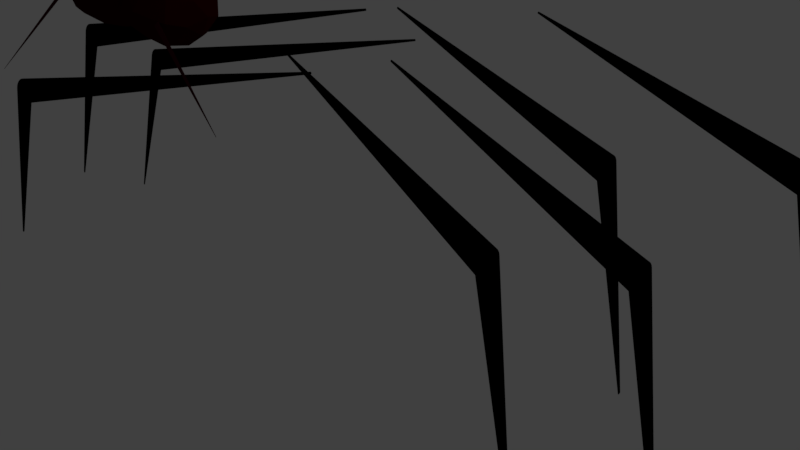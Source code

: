 # Source: spiderRunning.blend  (saved by Blender 2.79.0; exported with 4.5.12 LTS)
import bpy
from mathutils import Matrix  # noqa: F401  (used for matrix-valued properties, if any)

bpy.ops.wm.read_factory_settings(use_empty=True)
scene = bpy.context.scene
scene.name = 'Scene'

# ---- collections
col_collection_1 = bpy.data.collections.new('Collection 1'); scene.collection.children.link(col_collection_1)

# ---- materials (node trees are filled in below, after node groups)
mat_material_002 = bpy.data.materials.new('Material.002')
mat_material_002.alpha_threshold = 0.0
mat_material_002.use_transparent_shadow = False
mat_material_002.diffuse_color = (0.0, 0.0, 0.0, 1.0)
mat_material_002.roughness = 0.5
mat_material_001 = bpy.data.materials.new('Material.001')
mat_material_001.alpha_threshold = 0.0
mat_material_001.use_transparent_shadow = False
mat_material_001.diffuse_color = (0.04518, 0.0, 0.004279, 1.0)
mat_material_001.roughness = 0.5
mat_material_006 = bpy.data.materials.new('Material.006')
mat_material_006.alpha_threshold = 0.0
mat_material_006.use_transparent_shadow = False
mat_material_006.diffuse_color = (0.02624, 0.0005369, 0.0, 1.0)
mat_material_006.specular_color = (0.03082, 0.0, 0.003009)
mat_material_006.roughness = 0.5

# ---- material node trees

# ---- world
world_world = bpy.data.worlds.new('World'); scene.world = world_world
world_world.color = (0.05088, 0.05088, 0.05088)
world_world.use_sun_shadow = False
world_world.sun_shadow_jitter_overblur = 0.0
world_world.cycles.sampling_method = 'MANUAL'

# ---- cameras
cam_camera = bpy.data.cameras.new('Camera')
cam_camera.clip_end = 100.0
cam_camera.lens = 35.0
cam_camera.sensor_width = 32.0
cam_camera.sensor_height = 18.0
cam_camera.ortho_scale = 7.314
cam_camera.dof.focus_distance = 0.0
cam_camera.dof.aperture_fstop = 128.0

# ---- lights
light_lamp = bpy.data.lights.new('Lamp', 'POINT')
light_lamp.transmission_factor = 0.0
light_lamp.cutoff_distance = 30.0
light_lamp.energy = 100.0
light_lamp.shadow_buffer_clip_start = 1.001
light_lamp.shadow_soft_size = 0.1
light_lamp.shadow_maximum_resolution = 0.006
light_lamp.use_absolute_resolution = True

# ---- meshes
me_cylinder_010 = bpy.data.meshes.new('Cylinder.010')
me_cylinder_010.from_pydata([(6.075, 1.489, 2.428), (2.183, 0.4646, 1.776), (6.075, 1.49, 2.426), (2.182, 0.478, 1.751), (6.075, 1.492, 2.424), (2.179, 0.4949, 1.73), (6.075, 1.493, 2.422), (2.174, 0.5145, 1.713), (6.074, 1.495, 2.421), (2.168, 0.5361, 1.702), (6.073, 1.497, 2.421), (2.161, 0.559, 1.695), (6.073, 1.499, 2.421), (2.152, 0.5821, 1.695), (6.072, 1.501, 2.421), (2.143, 0.6047, 1.7), (6.071, 1.503, 2.422), (2.134, 0.6258, 1.711), (6.07, 1.504, 2.424), (2.125, 0.6447, 1.728), (6.07, 1.506, 2.425), (2.116, 0.6605, 1.748), (6.069, 1.507, 2.428), (2.108, 0.6728, 1.773), (6.068, 1.508, 2.43), (2.101, 0.6811, 1.8), (6.068, 1.508, 2.432), (2.095, 0.6849, 1.829), (6.067, 1.508, 2.435), (2.091, 0.6843, 1.858), (6.067, 1.507, 2.437), (2.088, 0.6791, 1.887), (6.067, 1.507, 2.44), (2.088, 0.6696, 1.915), (6.067, 1.505, 2.442), (2.089, 0.6562, 1.94), (6.068, 1.504, 2.444), (2.092, 0.6393, 1.961), (6.068, 1.502, 2.445), (2.096, 0.6197, 1.978), (6.068, 1.5, 2.446), (2.102, 0.5981, 1.989), (6.069, 1.499, 2.447), (2.11, 0.5753, 1.995), (6.07, 1.497, 2.447), (2.118, 0.5521, 1.996), (6.071, 1.495, 2.446), (2.127, 0.5296, 1.99), (6.071, 1.493, 2.445), (2.137, 0.5084, 1.979), (6.072, 1.491, 2.444), (2.146, 0.4896, 1.963), (6.073, 1.49, 2.442), (2.155, 0.4737, 1.943), (6.074, 1.489, 2.44), (2.163, 0.4614, 1.918), (6.074, 1.488, 2.438), (2.17, 0.4531, 1.891), (6.075, 1.488, 2.435), (2.176, 0.4493, 1.862), (6.075, 1.488, 2.433), (2.18, 0.45, 1.833), (6.075, 1.488, 2.43), (2.182, 0.4551, 1.803), (1.433, 0.6331, -0.2366), (1.433, 0.6314, -0.2336), (1.433, 0.6352, -0.2393), (1.432, 0.6376, -0.2414), (1.431, 0.6403, -0.2428), (1.43, 0.6431, -0.2436), (1.429, 0.646, -0.2436), (1.428, 0.6488, -0.2429), (1.427, 0.6514, -0.2416), (1.426, 0.6538, -0.2396), (1.425, 0.6558, -0.237), (1.424, 0.6573, -0.234), (1.423, 0.6583, -0.2306), (1.422, 0.6588, -0.227), (1.422, 0.6587, -0.2233), (1.421, 0.6581, -0.2197), (1.421, 0.6569, -0.2163), (1.422, 0.6552, -0.2132), (1.422, 0.6531, -0.2106), (1.423, 0.6507, -0.2085), (1.423, 0.648, -0.207), (1.424, 0.6451, -0.2063), (1.425, 0.6423, -0.2062), (1.426, 0.6395, -0.2069), (1.428, 0.6368, -0.2082), (1.429, 0.6345, -0.2103), (1.43, 0.6325, -0.2128), (1.431, 0.631, -0.2159), (1.432, 0.63, -0.2192), (1.432, 0.6295, -0.2228), (1.433, 0.6296, -0.2265), (1.433, 0.6302, -0.2301)], [], [(0, 1, 3, 2), (2, 3, 5, 4), (4, 5, 7, 6), (6, 7, 9, 8), (8, 9, 11, 10), (10, 11, 13, 12), (12, 13, 15, 14), (14, 15, 17, 16), (16, 17, 19, 18), (18, 19, 21, 20), (20, 21, 23, 22), (22, 23, 25, 24), (24, 25, 27, 26), (26, 27, 29, 28), (28, 29, 31, 30), (30, 31, 33, 32), (32, 33, 35, 34), (34, 35, 37, 36), (36, 37, 39, 38), (38, 39, 41, 40), (40, 41, 43, 42), (42, 43, 45, 44), (44, 45, 47, 46), (46, 47, 49, 48), (48, 49, 51, 50), (50, 51, 53, 52), (52, 53, 55, 54), (54, 55, 57, 56), (56, 57, 59, 58), (58, 59, 61, 60), (15, 13, 70, 71), (60, 61, 63, 62), (62, 63, 1, 0), (0, 2, 4, 6, 8, 10, 12, 14, 16, 18, 20, 22, 24, 26, 28, 30, 32, 34, 36, 38, 40, 42, 44, 46, 48, 50, 52, 54, 56, 58, 60, 62), (64, 65, 95, 94, 93, 92, 91, 90, 89, 88, 87, 86, 85, 84, 83, 82, 81, 80, 79, 78, 77, 76, 75, 74, 73, 72, 71, 70, 69, 68, 67, 66), (33, 31, 79, 80), (51, 49, 88, 89), (7, 5, 66, 67), (25, 23, 75, 76), (43, 41, 84, 85), (61, 59, 93, 94), (17, 15, 71, 72), (35, 33, 80, 81), (53, 51, 89, 90), (9, 7, 67, 68), (27, 25, 76, 77), (45, 43, 85, 86), (63, 61, 94, 95), (19, 17, 72, 73), (37, 35, 81, 82), (55, 53, 90, 91), (11, 9, 68, 69), (29, 27, 77, 78), (47, 45, 86, 87), (3, 1, 65, 64), (1, 63, 95, 65), (21, 19, 73, 74), (39, 37, 82, 83), (57, 55, 91, 92), (13, 11, 69, 70), (31, 29, 78, 79), (49, 47, 87, 88), (5, 3, 64, 66), (23, 21, 74, 75), (41, 39, 83, 84), (59, 57, 92, 93)])
me_cylinder_010.materials.append(mat_material_002)
me_cylinder_010.use_remesh_preserve_volume = False
me_cylinder_010.use_remesh_preserve_attributes = False
me_cylinder_010.use_mirror_vertex_groups = False
me_cylinder_010.update()
me_cylinder_008 = bpy.data.meshes.new('Cylinder.008')
me_cylinder_008.from_pydata([(6.075, 1.489, 2.428), (2.183, 0.4646, 1.776), (6.075, 1.49, 2.426), (2.182, 0.478, 1.751), (6.075, 1.492, 2.424), (2.179, 0.4949, 1.73), (6.075, 1.493, 2.422), (2.174, 0.5145, 1.713), (6.074, 1.495, 2.421), (2.168, 0.5361, 1.702), (6.073, 1.497, 2.421), (2.161, 0.559, 1.695), (6.073, 1.499, 2.421), (2.152, 0.5821, 1.695), (6.072, 1.501, 2.421), (2.143, 0.6047, 1.7), (6.071, 1.503, 2.422), (2.134, 0.6258, 1.711), (6.07, 1.504, 2.424), (2.125, 0.6447, 1.728), (6.07, 1.506, 2.425), (2.116, 0.6605, 1.748), (6.069, 1.507, 2.428), (2.108, 0.6728, 1.773), (6.068, 1.508, 2.43), (2.101, 0.6811, 1.8), (6.068, 1.508, 2.432), (2.095, 0.6849, 1.829), (6.067, 1.508, 2.435), (2.091, 0.6843, 1.858), (6.067, 1.507, 2.437), (2.088, 0.6791, 1.887), (6.067, 1.507, 2.44), (2.088, 0.6696, 1.915), (6.067, 1.505, 2.442), (2.089, 0.6562, 1.94), (6.068, 1.504, 2.444), (2.092, 0.6393, 1.961), (6.068, 1.502, 2.445), (2.096, 0.6197, 1.978), (6.068, 1.5, 2.446), (2.102, 0.5981, 1.989), (6.069, 1.499, 2.447), (2.11, 0.5753, 1.995), (6.07, 1.497, 2.447), (2.118, 0.5521, 1.996), (6.071, 1.495, 2.446), (2.127, 0.5296, 1.99), (6.071, 1.493, 2.445), (2.137, 0.5084, 1.979), (6.072, 1.491, 2.444), (2.146, 0.4896, 1.963), (6.073, 1.49, 2.442), (2.155, 0.4737, 1.943), (6.074, 1.489, 2.44), (2.163, 0.4614, 1.918), (6.074, 1.488, 2.438), (2.17, 0.4531, 1.891), (6.075, 1.488, 2.435), (2.176, 0.4493, 1.862), (6.075, 1.488, 2.433), (2.18, 0.45, 1.833), (6.075, 1.488, 2.43), (2.182, 0.4551, 1.803), (1.433, 0.6331, -0.2366), (1.433, 0.6314, -0.2336), (1.433, 0.6352, -0.2393), (1.432, 0.6376, -0.2414), (1.431, 0.6403, -0.2428), (1.43, 0.6431, -0.2436), (1.429, 0.646, -0.2436), (1.428, 0.6488, -0.2429), (1.427, 0.6514, -0.2416), (1.426, 0.6538, -0.2396), (1.425, 0.6558, -0.237), (1.424, 0.6573, -0.234), (1.423, 0.6583, -0.2306), (1.422, 0.6588, -0.227), (1.422, 0.6587, -0.2233), (1.421, 0.6581, -0.2197), (1.421, 0.6569, -0.2163), (1.422, 0.6552, -0.2132), (1.422, 0.6531, -0.2106), (1.423, 0.6507, -0.2085), (1.423, 0.648, -0.207), (1.424, 0.6451, -0.2063), (1.425, 0.6423, -0.2062), (1.426, 0.6395, -0.2069), (1.428, 0.6368, -0.2082), (1.429, 0.6345, -0.2103), (1.43, 0.6325, -0.2128), (1.431, 0.631, -0.2159), (1.432, 0.63, -0.2192), (1.432, 0.6295, -0.2228), (1.433, 0.6296, -0.2265), (1.433, 0.6302, -0.2301)], [], [(0, 1, 3, 2), (2, 3, 5, 4), (4, 5, 7, 6), (6, 7, 9, 8), (8, 9, 11, 10), (10, 11, 13, 12), (12, 13, 15, 14), (14, 15, 17, 16), (16, 17, 19, 18), (18, 19, 21, 20), (20, 21, 23, 22), (22, 23, 25, 24), (24, 25, 27, 26), (26, 27, 29, 28), (28, 29, 31, 30), (30, 31, 33, 32), (32, 33, 35, 34), (34, 35, 37, 36), (36, 37, 39, 38), (38, 39, 41, 40), (40, 41, 43, 42), (42, 43, 45, 44), (44, 45, 47, 46), (46, 47, 49, 48), (48, 49, 51, 50), (50, 51, 53, 52), (52, 53, 55, 54), (54, 55, 57, 56), (56, 57, 59, 58), (58, 59, 61, 60), (15, 13, 70, 71), (60, 61, 63, 62), (62, 63, 1, 0), (0, 2, 4, 6, 8, 10, 12, 14, 16, 18, 20, 22, 24, 26, 28, 30, 32, 34, 36, 38, 40, 42, 44, 46, 48, 50, 52, 54, 56, 58, 60, 62), (64, 65, 95, 94, 93, 92, 91, 90, 89, 88, 87, 86, 85, 84, 83, 82, 81, 80, 79, 78, 77, 76, 75, 74, 73, 72, 71, 70, 69, 68, 67, 66), (33, 31, 79, 80), (51, 49, 88, 89), (7, 5, 66, 67), (25, 23, 75, 76), (43, 41, 84, 85), (61, 59, 93, 94), (17, 15, 71, 72), (35, 33, 80, 81), (53, 51, 89, 90), (9, 7, 67, 68), (27, 25, 76, 77), (45, 43, 85, 86), (63, 61, 94, 95), (19, 17, 72, 73), (37, 35, 81, 82), (55, 53, 90, 91), (11, 9, 68, 69), (29, 27, 77, 78), (47, 45, 86, 87), (3, 1, 65, 64), (1, 63, 95, 65), (21, 19, 73, 74), (39, 37, 82, 83), (57, 55, 91, 92), (13, 11, 69, 70), (31, 29, 78, 79), (49, 47, 87, 88), (5, 3, 64, 66), (23, 21, 74, 75), (41, 39, 83, 84), (59, 57, 92, 93)])
me_cylinder_008.materials.append(mat_material_002)
me_cylinder_008.use_remesh_preserve_volume = False
me_cylinder_008.use_remesh_preserve_attributes = False
me_cylinder_008.use_mirror_vertex_groups = False
me_cylinder_008.update()
me_cylinder = bpy.data.meshes.new('Cylinder')
me_cylinder.from_pydata([(6.075, 1.489, 2.428), (2.183, 0.4646, 1.776), (6.075, 1.49, 2.426), (2.182, 0.478, 1.751), (6.075, 1.492, 2.424), (2.179, 0.4949, 1.73), (6.075, 1.493, 2.422), (2.174, 0.5145, 1.713), (6.074, 1.495, 2.421), (2.168, 0.5361, 1.702), (6.073, 1.497, 2.421), (2.161, 0.559, 1.695), (6.073, 1.499, 2.421), (2.152, 0.5821, 1.695), (6.072, 1.501, 2.421), (2.143, 0.6047, 1.7), (6.071, 1.503, 2.422), (2.134, 0.6258, 1.711), (6.07, 1.504, 2.424), (2.125, 0.6447, 1.728), (6.07, 1.506, 2.425), (2.116, 0.6605, 1.748), (6.069, 1.507, 2.428), (2.108, 0.6728, 1.773), (6.068, 1.508, 2.43), (2.101, 0.6811, 1.8), (6.068, 1.508, 2.432), (2.095, 0.6849, 1.829), (6.067, 1.508, 2.435), (2.091, 0.6843, 1.858), (6.067, 1.507, 2.437), (2.088, 0.6791, 1.887), (6.067, 1.507, 2.44), (2.088, 0.6696, 1.915), (6.067, 1.505, 2.442), (2.089, 0.6562, 1.94), (6.068, 1.504, 2.444), (2.092, 0.6393, 1.961), (6.068, 1.502, 2.445), (2.096, 0.6197, 1.978), (6.068, 1.5, 2.446), (2.102, 0.5981, 1.989), (6.069, 1.499, 2.447), (2.11, 0.5753, 1.995), (6.07, 1.497, 2.447), (2.118, 0.5521, 1.996), (6.071, 1.495, 2.446), (2.127, 0.5296, 1.99), (6.071, 1.493, 2.445), (2.137, 0.5084, 1.979), (6.072, 1.491, 2.444), (2.146, 0.4896, 1.963), (6.073, 1.49, 2.442), (2.155, 0.4737, 1.943), (6.074, 1.489, 2.44), (2.163, 0.4614, 1.918), (6.074, 1.488, 2.438), (2.17, 0.4531, 1.891), (6.075, 1.488, 2.435), (2.176, 0.4493, 1.862), (6.075, 1.488, 2.433), (2.18, 0.45, 1.833), (6.075, 1.488, 2.43), (2.182, 0.4551, 1.803), (1.433, 0.6331, -0.2366), (1.433, 0.6314, -0.2336), (1.433, 0.6352, -0.2393), (1.432, 0.6376, -0.2414), (1.431, 0.6403, -0.2428), (1.43, 0.6431, -0.2436), (1.429, 0.646, -0.2436), (1.428, 0.6488, -0.2429), (1.427, 0.6514, -0.2416), (1.426, 0.6538, -0.2396), (1.425, 0.6558, -0.237), (1.424, 0.6573, -0.234), (1.423, 0.6583, -0.2306), (1.422, 0.6588, -0.227), (1.422, 0.6587, -0.2233), (1.421, 0.6581, -0.2197), (1.421, 0.6569, -0.2163), (1.422, 0.6552, -0.2132), (1.422, 0.6531, -0.2106), (1.423, 0.6507, -0.2085), (1.423, 0.648, -0.207), (1.424, 0.6451, -0.2063), (1.425, 0.6423, -0.2062), (1.426, 0.6395, -0.2069), (1.428, 0.6368, -0.2082), (1.429, 0.6345, -0.2103), (1.43, 0.6325, -0.2128), (1.431, 0.631, -0.2159), (1.432, 0.63, -0.2192), (1.432, 0.6295, -0.2228), (1.433, 0.6296, -0.2265), (1.433, 0.6302, -0.2301)], [], [(0, 1, 3, 2), (2, 3, 5, 4), (4, 5, 7, 6), (6, 7, 9, 8), (8, 9, 11, 10), (10, 11, 13, 12), (12, 13, 15, 14), (14, 15, 17, 16), (16, 17, 19, 18), (18, 19, 21, 20), (20, 21, 23, 22), (22, 23, 25, 24), (24, 25, 27, 26), (26, 27, 29, 28), (28, 29, 31, 30), (30, 31, 33, 32), (32, 33, 35, 34), (34, 35, 37, 36), (36, 37, 39, 38), (38, 39, 41, 40), (40, 41, 43, 42), (42, 43, 45, 44), (44, 45, 47, 46), (46, 47, 49, 48), (48, 49, 51, 50), (50, 51, 53, 52), (52, 53, 55, 54), (54, 55, 57, 56), (56, 57, 59, 58), (58, 59, 61, 60), (15, 13, 70, 71), (60, 61, 63, 62), (62, 63, 1, 0), (0, 2, 4, 6, 8, 10, 12, 14, 16, 18, 20, 22, 24, 26, 28, 30, 32, 34, 36, 38, 40, 42, 44, 46, 48, 50, 52, 54, 56, 58, 60, 62), (64, 65, 95, 94, 93, 92, 91, 90, 89, 88, 87, 86, 85, 84, 83, 82, 81, 80, 79, 78, 77, 76, 75, 74, 73, 72, 71, 70, 69, 68, 67, 66), (33, 31, 79, 80), (51, 49, 88, 89), (7, 5, 66, 67), (25, 23, 75, 76), (43, 41, 84, 85), (61, 59, 93, 94), (17, 15, 71, 72), (35, 33, 80, 81), (53, 51, 89, 90), (9, 7, 67, 68), (27, 25, 76, 77), (45, 43, 85, 86), (63, 61, 94, 95), (19, 17, 72, 73), (37, 35, 81, 82), (55, 53, 90, 91), (11, 9, 68, 69), (29, 27, 77, 78), (47, 45, 86, 87), (3, 1, 65, 64), (1, 63, 95, 65), (21, 19, 73, 74), (39, 37, 82, 83), (57, 55, 91, 92), (13, 11, 69, 70), (31, 29, 78, 79), (49, 47, 87, 88), (5, 3, 64, 66), (23, 21, 74, 75), (41, 39, 83, 84), (59, 57, 92, 93)])
me_cylinder.materials.append(mat_material_002)
me_cylinder.use_remesh_preserve_volume = False
me_cylinder.use_remesh_preserve_attributes = False
me_cylinder.use_mirror_vertex_groups = False
me_cylinder.update()
me_cylinder_009 = bpy.data.meshes.new('Cylinder.009')
me_cylinder_009.from_pydata([(6.075, 1.489, 2.428), (2.183, 0.4646, 1.776), (6.075, 1.49, 2.426), (2.182, 0.478, 1.751), (6.075, 1.492, 2.424), (2.179, 0.4949, 1.73), (6.075, 1.493, 2.422), (2.174, 0.5145, 1.713), (6.074, 1.495, 2.421), (2.168, 0.5361, 1.702), (6.073, 1.497, 2.421), (2.161, 0.559, 1.695), (6.073, 1.499, 2.421), (2.152, 0.5821, 1.695), (6.072, 1.501, 2.421), (2.143, 0.6047, 1.7), (6.071, 1.503, 2.422), (2.134, 0.6258, 1.711), (6.07, 1.504, 2.424), (2.125, 0.6447, 1.728), (6.07, 1.506, 2.425), (2.116, 0.6605, 1.748), (6.069, 1.507, 2.428), (2.108, 0.6728, 1.773), (6.068, 1.508, 2.43), (2.101, 0.6811, 1.8), (6.068, 1.508, 2.432), (2.095, 0.6849, 1.829), (6.067, 1.508, 2.435), (2.091, 0.6843, 1.858), (6.067, 1.507, 2.437), (2.088, 0.6791, 1.887), (6.067, 1.507, 2.44), (2.088, 0.6696, 1.915), (6.067, 1.505, 2.442), (2.089, 0.6562, 1.94), (6.068, 1.504, 2.444), (2.092, 0.6393, 1.961), (6.068, 1.502, 2.445), (2.096, 0.6197, 1.978), (6.068, 1.5, 2.446), (2.102, 0.5981, 1.989), (6.069, 1.499, 2.447), (2.11, 0.5753, 1.995), (6.07, 1.497, 2.447), (2.118, 0.5521, 1.996), (6.071, 1.495, 2.446), (2.127, 0.5296, 1.99), (6.071, 1.493, 2.445), (2.137, 0.5084, 1.979), (6.072, 1.491, 2.444), (2.146, 0.4896, 1.963), (6.073, 1.49, 2.442), (2.155, 0.4737, 1.943), (6.074, 1.489, 2.44), (2.163, 0.4614, 1.918), (6.074, 1.488, 2.438), (2.17, 0.4531, 1.891), (6.075, 1.488, 2.435), (2.176, 0.4493, 1.862), (6.075, 1.488, 2.433), (2.18, 0.45, 1.833), (6.075, 1.488, 2.43), (2.182, 0.4551, 1.803), (1.433, 0.6331, -0.2366), (1.433, 0.6314, -0.2336), (1.433, 0.6352, -0.2393), (1.432, 0.6376, -0.2414), (1.431, 0.6403, -0.2428), (1.43, 0.6431, -0.2436), (1.429, 0.646, -0.2436), (1.428, 0.6488, -0.2429), (1.427, 0.6514, -0.2416), (1.426, 0.6538, -0.2396), (1.425, 0.6558, -0.237), (1.424, 0.6573, -0.234), (1.423, 0.6583, -0.2306), (1.422, 0.6588, -0.227), (1.422, 0.6587, -0.2233), (1.421, 0.6581, -0.2197), (1.421, 0.6569, -0.2163), (1.422, 0.6552, -0.2132), (1.422, 0.6531, -0.2106), (1.423, 0.6507, -0.2085), (1.423, 0.648, -0.207), (1.424, 0.6451, -0.2063), (1.425, 0.6423, -0.2062), (1.426, 0.6395, -0.2069), (1.428, 0.6368, -0.2082), (1.429, 0.6345, -0.2103), (1.43, 0.6325, -0.2128), (1.431, 0.631, -0.2159), (1.432, 0.63, -0.2192), (1.432, 0.6295, -0.2228), (1.433, 0.6296, -0.2265), (1.433, 0.6302, -0.2301)], [], [(0, 1, 3, 2), (2, 3, 5, 4), (4, 5, 7, 6), (6, 7, 9, 8), (8, 9, 11, 10), (10, 11, 13, 12), (12, 13, 15, 14), (14, 15, 17, 16), (16, 17, 19, 18), (18, 19, 21, 20), (20, 21, 23, 22), (22, 23, 25, 24), (24, 25, 27, 26), (26, 27, 29, 28), (28, 29, 31, 30), (30, 31, 33, 32), (32, 33, 35, 34), (34, 35, 37, 36), (36, 37, 39, 38), (38, 39, 41, 40), (40, 41, 43, 42), (42, 43, 45, 44), (44, 45, 47, 46), (46, 47, 49, 48), (48, 49, 51, 50), (50, 51, 53, 52), (52, 53, 55, 54), (54, 55, 57, 56), (56, 57, 59, 58), (58, 59, 61, 60), (15, 13, 70, 71), (60, 61, 63, 62), (62, 63, 1, 0), (0, 2, 4, 6, 8, 10, 12, 14, 16, 18, 20, 22, 24, 26, 28, 30, 32, 34, 36, 38, 40, 42, 44, 46, 48, 50, 52, 54, 56, 58, 60, 62), (64, 65, 95, 94, 93, 92, 91, 90, 89, 88, 87, 86, 85, 84, 83, 82, 81, 80, 79, 78, 77, 76, 75, 74, 73, 72, 71, 70, 69, 68, 67, 66), (33, 31, 79, 80), (51, 49, 88, 89), (7, 5, 66, 67), (25, 23, 75, 76), (43, 41, 84, 85), (61, 59, 93, 94), (17, 15, 71, 72), (35, 33, 80, 81), (53, 51, 89, 90), (9, 7, 67, 68), (27, 25, 76, 77), (45, 43, 85, 86), (63, 61, 94, 95), (19, 17, 72, 73), (37, 35, 81, 82), (55, 53, 90, 91), (11, 9, 68, 69), (29, 27, 77, 78), (47, 45, 86, 87), (3, 1, 65, 64), (1, 63, 95, 65), (21, 19, 73, 74), (39, 37, 82, 83), (57, 55, 91, 92), (13, 11, 69, 70), (31, 29, 78, 79), (49, 47, 87, 88), (5, 3, 64, 66), (23, 21, 74, 75), (41, 39, 83, 84), (59, 57, 92, 93)])
me_cylinder_009.materials.append(mat_material_001)
me_cylinder_009.use_remesh_preserve_volume = False
me_cylinder_009.use_remesh_preserve_attributes = False
me_cylinder_009.use_mirror_vertex_groups = False
me_cylinder_009.update()
me_cylinder_001 = bpy.data.meshes.new('Cylinder.001')
me_cylinder_001.from_pydata([(6.075, 1.489, 2.428), (2.183, 0.4646, 1.776), (6.075, 1.49, 2.426), (2.182, 0.478, 1.751), (6.075, 1.492, 2.424), (2.179, 0.4949, 1.73), (6.075, 1.493, 2.422), (2.174, 0.5145, 1.713), (6.074, 1.495, 2.421), (2.168, 0.5361, 1.702), (6.073, 1.497, 2.421), (2.161, 0.559, 1.695), (6.073, 1.499, 2.421), (2.152, 0.5821, 1.695), (6.072, 1.501, 2.421), (2.143, 0.6047, 1.7), (6.071, 1.503, 2.422), (2.134, 0.6258, 1.711), (6.07, 1.504, 2.424), (2.125, 0.6447, 1.728), (6.07, 1.506, 2.425), (2.116, 0.6605, 1.748), (6.069, 1.507, 2.428), (2.108, 0.6728, 1.773), (6.068, 1.508, 2.43), (2.101, 0.6811, 1.8), (6.068, 1.508, 2.432), (2.095, 0.6849, 1.829), (6.067, 1.508, 2.435), (2.091, 0.6843, 1.858), (6.067, 1.507, 2.437), (2.088, 0.6791, 1.887), (6.067, 1.507, 2.44), (2.088, 0.6696, 1.915), (6.067, 1.505, 2.442), (2.089, 0.6562, 1.94), (6.068, 1.504, 2.444), (2.092, 0.6393, 1.961), (6.068, 1.502, 2.445), (2.096, 0.6197, 1.978), (6.068, 1.5, 2.446), (2.102, 0.5981, 1.989), (6.069, 1.499, 2.447), (2.11, 0.5753, 1.995), (6.07, 1.497, 2.447), (2.118, 0.5521, 1.996), (6.071, 1.495, 2.446), (2.127, 0.5296, 1.99), (6.071, 1.493, 2.445), (2.137, 0.5084, 1.979), (6.072, 1.491, 2.444), (2.146, 0.4896, 1.963), (6.073, 1.49, 2.442), (2.155, 0.4737, 1.943), (6.074, 1.489, 2.44), (2.163, 0.4614, 1.918), (6.074, 1.488, 2.438), (2.17, 0.4531, 1.891), (6.075, 1.488, 2.435), (2.176, 0.4493, 1.862), (6.075, 1.488, 2.433), (2.18, 0.45, 1.833), (6.075, 1.488, 2.43), (2.182, 0.4551, 1.803), (1.433, 0.6331, -0.2366), (1.433, 0.6314, -0.2336), (1.433, 0.6352, -0.2393), (1.432, 0.6376, -0.2414), (1.431, 0.6403, -0.2428), (1.43, 0.6431, -0.2436), (1.429, 0.646, -0.2436), (1.428, 0.6488, -0.2429), (1.427, 0.6514, -0.2416), (1.426, 0.6538, -0.2396), (1.425, 0.6558, -0.237), (1.424, 0.6573, -0.234), (1.423, 0.6583, -0.2306), (1.422, 0.6588, -0.227), (1.422, 0.6587, -0.2233), (1.421, 0.6581, -0.2197), (1.421, 0.6569, -0.2163), (1.422, 0.6552, -0.2132), (1.422, 0.6531, -0.2106), (1.423, 0.6507, -0.2085), (1.423, 0.648, -0.207), (1.424, 0.6451, -0.2063), (1.425, 0.6423, -0.2062), (1.426, 0.6395, -0.2069), (1.428, 0.6368, -0.2082), (1.429, 0.6345, -0.2103), (1.43, 0.6325, -0.2128), (1.431, 0.631, -0.2159), (1.432, 0.63, -0.2192), (1.432, 0.6295, -0.2228), (1.433, 0.6296, -0.2265), (1.433, 0.6302, -0.2301)], [], [(0, 1, 3, 2), (2, 3, 5, 4), (4, 5, 7, 6), (6, 7, 9, 8), (8, 9, 11, 10), (10, 11, 13, 12), (12, 13, 15, 14), (14, 15, 17, 16), (16, 17, 19, 18), (18, 19, 21, 20), (20, 21, 23, 22), (22, 23, 25, 24), (24, 25, 27, 26), (26, 27, 29, 28), (28, 29, 31, 30), (30, 31, 33, 32), (32, 33, 35, 34), (34, 35, 37, 36), (36, 37, 39, 38), (38, 39, 41, 40), (40, 41, 43, 42), (42, 43, 45, 44), (44, 45, 47, 46), (46, 47, 49, 48), (48, 49, 51, 50), (50, 51, 53, 52), (52, 53, 55, 54), (54, 55, 57, 56), (56, 57, 59, 58), (58, 59, 61, 60), (15, 13, 70, 71), (60, 61, 63, 62), (62, 63, 1, 0), (0, 2, 4, 6, 8, 10, 12, 14, 16, 18, 20, 22, 24, 26, 28, 30, 32, 34, 36, 38, 40, 42, 44, 46, 48, 50, 52, 54, 56, 58, 60, 62), (64, 65, 95, 94, 93, 92, 91, 90, 89, 88, 87, 86, 85, 84, 83, 82, 81, 80, 79, 78, 77, 76, 75, 74, 73, 72, 71, 70, 69, 68, 67, 66), (33, 31, 79, 80), (51, 49, 88, 89), (7, 5, 66, 67), (25, 23, 75, 76), (43, 41, 84, 85), (61, 59, 93, 94), (17, 15, 71, 72), (35, 33, 80, 81), (53, 51, 89, 90), (9, 7, 67, 68), (27, 25, 76, 77), (45, 43, 85, 86), (63, 61, 94, 95), (19, 17, 72, 73), (37, 35, 81, 82), (55, 53, 90, 91), (11, 9, 68, 69), (29, 27, 77, 78), (47, 45, 86, 87), (3, 1, 65, 64), (1, 63, 95, 65), (21, 19, 73, 74), (39, 37, 82, 83), (57, 55, 91, 92), (13, 11, 69, 70), (31, 29, 78, 79), (49, 47, 87, 88), (5, 3, 64, 66), (23, 21, 74, 75), (41, 39, 83, 84), (59, 57, 92, 93)])
me_cylinder_001.materials.append(mat_material_001)
me_cylinder_001.use_remesh_preserve_volume = False
me_cylinder_001.use_remesh_preserve_attributes = False
me_cylinder_001.use_mirror_vertex_groups = False
me_cylinder_001.update()
me_icosphere_001 = bpy.data.meshes.new('Icosphere.001')
me_icosphere_001.from_pydata([(0.0, 0.0, -1.0), (0.7236, -0.5257, -0.4472), (-0.3395, -0.8769, -0.5521), (-0.8944, 0.0, -0.4472), (-0.2764, 0.8506, -0.4472), (0.7236, 0.5257, -0.4472), (0.08358, -1.017, 0.2466), (-1.019, -0.7795, 0.1521), (-0.7236, 0.5257, 0.4472), (0.2764, 0.8506, 0.4472), (0.8944, 0.0, 0.4472), (0.0, 0.0, 1.0), (-0.1625, -0.5, -0.8507), (0.4253, -0.309, -0.8507), (0.2629, -0.809, -0.5257), (0.8506, 0.0, -0.5257), (0.4253, 0.309, -0.8507), (-0.5257, 0.0, -0.8507), (-0.6882, -0.5, -0.5257), (-0.1625, 0.5, -0.8507), (-0.6882, 0.5, -0.5257), (0.2629, 0.809, -0.5257), (0.9511, -0.309, 0.0), (0.9511, 0.309, 0.0), (-0.09337, -1.159, -0.2953), (0.5878, -0.809, 0.0), (-1.029, -0.3301, -0.1103), (-0.7309, -0.9018, -0.2754), (-0.5878, 0.809, 0.0), (-0.9511, 0.309, 0.0), (0.5878, 0.809, 0.0), (0.0, 1.0, 0.0), (0.646, -0.473, 0.5429), (-0.6551, -1.106, 0.1705), (-0.9671, -0.0146, 0.497), (-0.2629, 0.809, 0.5257), (0.6882, 0.5, 0.5257), (-0.141, -0.4187, 0.8591), (0.5257, 0.0, 0.8507), (-0.7815, -0.382, 0.7447), (-0.4253, 0.309, 0.8507), (0.1625, 0.5, 0.8507)], [], [(0, 13, 12), (1, 13, 15), (0, 12, 17), (0, 17, 19), (0, 19, 16), (1, 15, 22), (2, 14, 24), (3, 18, 26), (4, 20, 28), (5, 21, 30), (1, 22, 25), (2, 24, 27), (3, 26, 29), (4, 28, 31), (5, 30, 23), (6, 32, 37), (7, 33, 39), (8, 34, 40), (9, 35, 41), (10, 36, 38), (38, 41, 11), (38, 36, 41), (36, 9, 41), (41, 40, 11), (41, 35, 40), (35, 8, 40), (40, 39, 11), (40, 34, 39), (34, 7, 39), (39, 37, 11), (39, 33, 37), (33, 6, 37), (37, 38, 11), (37, 32, 38), (32, 10, 38), (23, 36, 10), (23, 30, 36), (30, 9, 36), (31, 35, 9), (31, 28, 35), (28, 8, 35), (29, 34, 8), (29, 26, 34), (26, 7, 34), (27, 33, 7), (27, 24, 33), (24, 6, 33), (25, 32, 6), (25, 22, 32), (22, 10, 32), (30, 31, 9), (30, 21, 31), (21, 4, 31), (28, 29, 8), (28, 20, 29), (20, 3, 29), (26, 27, 7), (26, 18, 27), (18, 2, 27), (24, 25, 6), (24, 14, 25), (14, 1, 25), (22, 23, 10), (22, 15, 23), (15, 5, 23), (16, 21, 5), (16, 19, 21), (19, 4, 21), (19, 20, 4), (19, 17, 20), (17, 3, 20), (17, 18, 3), (17, 12, 18), (12, 2, 18), (15, 16, 5), (15, 13, 16), (13, 0, 16), (12, 14, 2), (12, 13, 14), (13, 1, 14)])
me_icosphere_001.materials.append(mat_material_006)
me_icosphere_001.use_remesh_preserve_volume = False
me_icosphere_001.use_remesh_preserve_attributes = False
me_icosphere_001.use_mirror_vertex_groups = False
me_icosphere_001.update()
me_icosphere = bpy.data.meshes.new('Icosphere')
me_icosphere.from_pydata([(0.0, 0.0, -1.0), (0.7236, -0.5257, -0.4472), (-0.3395, -0.8769, -0.5521), (-0.8944, 0.0, -0.4472), (-0.2764, 0.8506, -0.4472), (0.7236, 0.5257, -0.4472), (0.08358, -1.017, 0.2466), (-1.019, -0.7795, 0.1521), (-0.7236, 0.5257, 0.4472), (0.2764, 0.8506, 0.4472), (0.8944, 0.0, 0.4472), (0.0, 0.0, 1.0), (-0.1625, -0.5, -0.8507), (0.4253, -0.309, -0.8507), (0.2629, -0.809, -0.5257), (0.8506, 0.0, -0.5257), (0.4253, 0.309, -0.8507), (-0.5257, 0.0, -0.8507), (-0.6882, -0.5, -0.5257), (-0.1625, 0.5, -0.8507), (-0.6882, 0.5, -0.5257), (0.2629, 0.809, -0.5257), (0.9511, -0.309, 0.0), (0.9511, 0.309, 0.0), (-0.09337, -1.159, -0.2953), (0.5878, -0.809, 0.0), (-1.029, -0.3301, -0.1103), (-0.7309, -0.9018, -0.2754), (-0.5878, 0.809, 0.0), (-0.9511, 0.309, 0.0), (0.5878, 0.809, 0.0), (0.0, 1.0, 0.0), (0.646, -0.473, 0.5429), (-0.6551, -1.106, 0.1705), (-0.9671, -0.0146, 0.497), (-0.2629, 0.809, 0.5257), (0.6882, 0.5, 0.5257), (-0.141, -0.4187, 0.8591), (0.5257, 0.0, 0.8507), (-0.7815, -0.382, 0.7447), (-0.4253, 0.309, 0.8507), (0.1625, 0.5, 0.8507)], [], [(0, 13, 12), (1, 13, 15), (0, 12, 17), (0, 17, 19), (0, 19, 16), (1, 15, 22), (2, 14, 24), (3, 18, 26), (4, 20, 28), (5, 21, 30), (1, 22, 25), (2, 24, 27), (3, 26, 29), (4, 28, 31), (5, 30, 23), (6, 32, 37), (7, 33, 39), (8, 34, 40), (9, 35, 41), (10, 36, 38), (38, 41, 11), (38, 36, 41), (36, 9, 41), (41, 40, 11), (41, 35, 40), (35, 8, 40), (40, 39, 11), (40, 34, 39), (34, 7, 39), (39, 37, 11), (39, 33, 37), (33, 6, 37), (37, 38, 11), (37, 32, 38), (32, 10, 38), (23, 36, 10), (23, 30, 36), (30, 9, 36), (31, 35, 9), (31, 28, 35), (28, 8, 35), (29, 34, 8), (29, 26, 34), (26, 7, 34), (27, 33, 7), (27, 24, 33), (24, 6, 33), (25, 32, 6), (25, 22, 32), (22, 10, 32), (30, 31, 9), (30, 21, 31), (21, 4, 31), (28, 29, 8), (28, 20, 29), (20, 3, 29), (26, 27, 7), (26, 18, 27), (18, 2, 27), (24, 25, 6), (24, 14, 25), (14, 1, 25), (22, 23, 10), (22, 15, 23), (15, 5, 23), (16, 21, 5), (16, 19, 21), (19, 4, 21), (19, 20, 4), (19, 17, 20), (17, 3, 20), (17, 18, 3), (17, 12, 18), (12, 2, 18), (15, 16, 5), (15, 13, 16), (13, 0, 16), (12, 14, 2), (12, 13, 14), (13, 1, 14)])
me_icosphere.materials.append(mat_material_006)
me_icosphere.use_remesh_preserve_volume = False
me_icosphere.use_remesh_preserve_attributes = False
me_icosphere.use_mirror_vertex_groups = False
me_icosphere.update()
me_cylinder_007 = bpy.data.meshes.new('Cylinder.007')
me_cylinder_007.from_pydata([(6.075, 1.489, 2.428), (2.183, 0.4646, 1.776), (6.075, 1.49, 2.426), (2.182, 0.478, 1.751), (6.075, 1.492, 2.424), (2.179, 0.4949, 1.73), (6.075, 1.493, 2.422), (2.174, 0.5145, 1.713), (6.074, 1.495, 2.421), (2.168, 0.5361, 1.702), (6.073, 1.497, 2.421), (2.161, 0.559, 1.695), (6.073, 1.499, 2.421), (2.152, 0.5821, 1.695), (6.072, 1.501, 2.421), (2.143, 0.6047, 1.7), (6.071, 1.503, 2.422), (2.134, 0.6258, 1.711), (6.07, 1.504, 2.424), (2.125, 0.6447, 1.728), (6.07, 1.506, 2.425), (2.116, 0.6605, 1.748), (6.069, 1.507, 2.428), (2.108, 0.6728, 1.773), (6.068, 1.508, 2.43), (2.101, 0.6811, 1.8), (6.068, 1.508, 2.432), (2.095, 0.6849, 1.829), (6.067, 1.508, 2.435), (2.091, 0.6843, 1.858), (6.067, 1.507, 2.437), (2.088, 0.6791, 1.887), (6.067, 1.507, 2.44), (2.088, 0.6696, 1.915), (6.067, 1.505, 2.442), (2.089, 0.6562, 1.94), (6.068, 1.504, 2.444), (2.092, 0.6393, 1.961), (6.068, 1.502, 2.445), (2.096, 0.6197, 1.978), (6.068, 1.5, 2.446), (2.102, 0.5981, 1.989), (6.069, 1.499, 2.447), (2.11, 0.5753, 1.995), (6.07, 1.497, 2.447), (2.118, 0.5521, 1.996), (6.071, 1.495, 2.446), (2.127, 0.5296, 1.99), (6.071, 1.493, 2.445), (2.137, 0.5084, 1.979), (6.072, 1.491, 2.444), (2.146, 0.4896, 1.963), (6.073, 1.49, 2.442), (2.155, 0.4737, 1.943), (6.074, 1.489, 2.44), (2.163, 0.4614, 1.918), (6.074, 1.488, 2.438), (2.17, 0.4531, 1.891), (6.075, 1.488, 2.435), (2.176, 0.4493, 1.862), (6.075, 1.488, 2.433), (2.18, 0.45, 1.833), (6.075, 1.488, 2.43), (2.182, 0.4551, 1.803), (1.433, 0.6331, -0.2366), (1.433, 0.6314, -0.2336), (1.433, 0.6352, -0.2393), (1.432, 0.6376, -0.2414), (1.431, 0.6403, -0.2428), (1.43, 0.6431, -0.2436), (1.429, 0.646, -0.2436), (1.428, 0.6488, -0.2429), (1.427, 0.6514, -0.2416), (1.426, 0.6538, -0.2396), (1.425, 0.6558, -0.237), (1.424, 0.6573, -0.234), (1.423, 0.6583, -0.2306), (1.422, 0.6588, -0.227), (1.422, 0.6587, -0.2233), (1.421, 0.6581, -0.2197), (1.421, 0.6569, -0.2163), (1.422, 0.6552, -0.2132), (1.422, 0.6531, -0.2106), (1.423, 0.6507, -0.2085), (1.423, 0.648, -0.207), (1.424, 0.6451, -0.2063), (1.425, 0.6423, -0.2062), (1.426, 0.6395, -0.2069), (1.428, 0.6368, -0.2082), (1.429, 0.6345, -0.2103), (1.43, 0.6325, -0.2128), (1.431, 0.631, -0.2159), (1.432, 0.63, -0.2192), (1.432, 0.6295, -0.2228), (1.433, 0.6296, -0.2265), (1.433, 0.6302, -0.2301)], [], [(0, 1, 3, 2), (2, 3, 5, 4), (4, 5, 7, 6), (6, 7, 9, 8), (8, 9, 11, 10), (10, 11, 13, 12), (12, 13, 15, 14), (14, 15, 17, 16), (16, 17, 19, 18), (18, 19, 21, 20), (20, 21, 23, 22), (22, 23, 25, 24), (24, 25, 27, 26), (26, 27, 29, 28), (28, 29, 31, 30), (30, 31, 33, 32), (32, 33, 35, 34), (34, 35, 37, 36), (36, 37, 39, 38), (38, 39, 41, 40), (40, 41, 43, 42), (42, 43, 45, 44), (44, 45, 47, 46), (46, 47, 49, 48), (48, 49, 51, 50), (50, 51, 53, 52), (52, 53, 55, 54), (54, 55, 57, 56), (56, 57, 59, 58), (58, 59, 61, 60), (15, 13, 70, 71), (60, 61, 63, 62), (62, 63, 1, 0), (0, 2, 4, 6, 8, 10, 12, 14, 16, 18, 20, 22, 24, 26, 28, 30, 32, 34, 36, 38, 40, 42, 44, 46, 48, 50, 52, 54, 56, 58, 60, 62), (64, 65, 95, 94, 93, 92, 91, 90, 89, 88, 87, 86, 85, 84, 83, 82, 81, 80, 79, 78, 77, 76, 75, 74, 73, 72, 71, 70, 69, 68, 67, 66), (33, 31, 79, 80), (51, 49, 88, 89), (7, 5, 66, 67), (25, 23, 75, 76), (43, 41, 84, 85), (61, 59, 93, 94), (17, 15, 71, 72), (35, 33, 80, 81), (53, 51, 89, 90), (9, 7, 67, 68), (27, 25, 76, 77), (45, 43, 85, 86), (63, 61, 94, 95), (19, 17, 72, 73), (37, 35, 81, 82), (55, 53, 90, 91), (11, 9, 68, 69), (29, 27, 77, 78), (47, 45, 86, 87), (3, 1, 65, 64), (1, 63, 95, 65), (21, 19, 73, 74), (39, 37, 82, 83), (57, 55, 91, 92), (13, 11, 69, 70), (31, 29, 78, 79), (49, 47, 87, 88), (5, 3, 64, 66), (23, 21, 74, 75), (41, 39, 83, 84), (59, 57, 92, 93)])
me_cylinder_007.materials.append(mat_material_002)
me_cylinder_007.use_remesh_preserve_volume = False
me_cylinder_007.use_remesh_preserve_attributes = False
me_cylinder_007.use_mirror_vertex_groups = False
me_cylinder_007.update()
me_cylinder_006 = bpy.data.meshes.new('Cylinder.006')
me_cylinder_006.from_pydata([(6.075, 1.489, 2.428), (2.183, 0.4646, 1.776), (6.075, 1.49, 2.426), (2.182, 0.478, 1.751), (6.075, 1.492, 2.424), (2.179, 0.4949, 1.73), (6.075, 1.493, 2.422), (2.174, 0.5145, 1.713), (6.074, 1.495, 2.421), (2.168, 0.5361, 1.702), (6.073, 1.497, 2.421), (2.161, 0.559, 1.695), (6.073, 1.499, 2.421), (2.152, 0.5821, 1.695), (6.072, 1.501, 2.421), (2.143, 0.6047, 1.7), (6.071, 1.503, 2.422), (2.134, 0.6258, 1.711), (6.07, 1.504, 2.424), (2.125, 0.6447, 1.728), (6.07, 1.506, 2.425), (2.116, 0.6605, 1.748), (6.069, 1.507, 2.428), (2.108, 0.6728, 1.773), (6.068, 1.508, 2.43), (2.101, 0.6811, 1.8), (6.068, 1.508, 2.432), (2.095, 0.6849, 1.829), (6.067, 1.508, 2.435), (2.091, 0.6843, 1.858), (6.067, 1.507, 2.437), (2.088, 0.6791, 1.887), (6.067, 1.507, 2.44), (2.088, 0.6696, 1.915), (6.067, 1.505, 2.442), (2.089, 0.6562, 1.94), (6.068, 1.504, 2.444), (2.092, 0.6393, 1.961), (6.068, 1.502, 2.445), (2.096, 0.6197, 1.978), (6.068, 1.5, 2.446), (2.102, 0.5981, 1.989), (6.069, 1.499, 2.447), (2.11, 0.5753, 1.995), (6.07, 1.497, 2.447), (2.118, 0.5521, 1.996), (6.071, 1.495, 2.446), (2.127, 0.5296, 1.99), (6.071, 1.493, 2.445), (2.137, 0.5084, 1.979), (6.072, 1.491, 2.444), (2.146, 0.4896, 1.963), (6.073, 1.49, 2.442), (2.155, 0.4737, 1.943), (6.074, 1.489, 2.44), (2.163, 0.4614, 1.918), (6.074, 1.488, 2.438), (2.17, 0.4531, 1.891), (6.075, 1.488, 2.435), (2.176, 0.4493, 1.862), (6.075, 1.488, 2.433), (2.18, 0.45, 1.833), (6.075, 1.488, 2.43), (2.182, 0.4551, 1.803), (1.433, 0.6331, -0.2366), (1.433, 0.6314, -0.2336), (1.433, 0.6352, -0.2393), (1.432, 0.6376, -0.2414), (1.431, 0.6403, -0.2428), (1.43, 0.6431, -0.2436), (1.429, 0.646, -0.2436), (1.428, 0.6488, -0.2429), (1.427, 0.6514, -0.2416), (1.426, 0.6538, -0.2396), (1.425, 0.6558, -0.237), (1.424, 0.6573, -0.234), (1.423, 0.6583, -0.2306), (1.422, 0.6588, -0.227), (1.422, 0.6587, -0.2233), (1.421, 0.6581, -0.2197), (1.421, 0.6569, -0.2163), (1.422, 0.6552, -0.2132), (1.422, 0.6531, -0.2106), (1.423, 0.6507, -0.2085), (1.423, 0.648, -0.207), (1.424, 0.6451, -0.2063), (1.425, 0.6423, -0.2062), (1.426, 0.6395, -0.2069), (1.428, 0.6368, -0.2082), (1.429, 0.6345, -0.2103), (1.43, 0.6325, -0.2128), (1.431, 0.631, -0.2159), (1.432, 0.63, -0.2192), (1.432, 0.6295, -0.2228), (1.433, 0.6296, -0.2265), (1.433, 0.6302, -0.2301)], [], [(0, 1, 3, 2), (2, 3, 5, 4), (4, 5, 7, 6), (6, 7, 9, 8), (8, 9, 11, 10), (10, 11, 13, 12), (12, 13, 15, 14), (14, 15, 17, 16), (16, 17, 19, 18), (18, 19, 21, 20), (20, 21, 23, 22), (22, 23, 25, 24), (24, 25, 27, 26), (26, 27, 29, 28), (28, 29, 31, 30), (30, 31, 33, 32), (32, 33, 35, 34), (34, 35, 37, 36), (36, 37, 39, 38), (38, 39, 41, 40), (40, 41, 43, 42), (42, 43, 45, 44), (44, 45, 47, 46), (46, 47, 49, 48), (48, 49, 51, 50), (50, 51, 53, 52), (52, 53, 55, 54), (54, 55, 57, 56), (56, 57, 59, 58), (58, 59, 61, 60), (15, 13, 70, 71), (60, 61, 63, 62), (62, 63, 1, 0), (0, 2, 4, 6, 8, 10, 12, 14, 16, 18, 20, 22, 24, 26, 28, 30, 32, 34, 36, 38, 40, 42, 44, 46, 48, 50, 52, 54, 56, 58, 60, 62), (64, 65, 95, 94, 93, 92, 91, 90, 89, 88, 87, 86, 85, 84, 83, 82, 81, 80, 79, 78, 77, 76, 75, 74, 73, 72, 71, 70, 69, 68, 67, 66), (33, 31, 79, 80), (51, 49, 88, 89), (7, 5, 66, 67), (25, 23, 75, 76), (43, 41, 84, 85), (61, 59, 93, 94), (17, 15, 71, 72), (35, 33, 80, 81), (53, 51, 89, 90), (9, 7, 67, 68), (27, 25, 76, 77), (45, 43, 85, 86), (63, 61, 94, 95), (19, 17, 72, 73), (37, 35, 81, 82), (55, 53, 90, 91), (11, 9, 68, 69), (29, 27, 77, 78), (47, 45, 86, 87), (3, 1, 65, 64), (1, 63, 95, 65), (21, 19, 73, 74), (39, 37, 82, 83), (57, 55, 91, 92), (13, 11, 69, 70), (31, 29, 78, 79), (49, 47, 87, 88), (5, 3, 64, 66), (23, 21, 74, 75), (41, 39, 83, 84), (59, 57, 92, 93)])
me_cylinder_006.materials.append(mat_material_002)
me_cylinder_006.use_remesh_preserve_volume = False
me_cylinder_006.use_remesh_preserve_attributes = False
me_cylinder_006.use_mirror_vertex_groups = False
me_cylinder_006.update()
me_cylinder_005 = bpy.data.meshes.new('Cylinder.005')
me_cylinder_005.from_pydata([(6.075, 1.489, 2.428), (2.183, 0.4646, 1.776), (6.075, 1.49, 2.426), (2.182, 0.478, 1.751), (6.075, 1.492, 2.424), (2.179, 0.4949, 1.73), (6.075, 1.493, 2.422), (2.174, 0.5145, 1.713), (6.074, 1.495, 2.421), (2.168, 0.5361, 1.702), (6.073, 1.497, 2.421), (2.161, 0.559, 1.695), (6.073, 1.499, 2.421), (2.152, 0.5821, 1.695), (6.072, 1.501, 2.421), (2.143, 0.6047, 1.7), (6.071, 1.503, 2.422), (2.134, 0.6258, 1.711), (6.07, 1.504, 2.424), (2.125, 0.6447, 1.728), (6.07, 1.506, 2.425), (2.116, 0.6605, 1.748), (6.069, 1.507, 2.428), (2.108, 0.6728, 1.773), (6.068, 1.508, 2.43), (2.101, 0.6811, 1.8), (6.068, 1.508, 2.432), (2.095, 0.6849, 1.829), (6.067, 1.508, 2.435), (2.091, 0.6843, 1.858), (6.067, 1.507, 2.437), (2.088, 0.6791, 1.887), (6.067, 1.507, 2.44), (2.088, 0.6696, 1.915), (6.067, 1.505, 2.442), (2.089, 0.6562, 1.94), (6.068, 1.504, 2.444), (2.092, 0.6393, 1.961), (6.068, 1.502, 2.445), (2.096, 0.6197, 1.978), (6.068, 1.5, 2.446), (2.102, 0.5981, 1.989), (6.069, 1.499, 2.447), (2.11, 0.5753, 1.995), (6.07, 1.497, 2.447), (2.118, 0.5521, 1.996), (6.071, 1.495, 2.446), (2.127, 0.5296, 1.99), (6.071, 1.493, 2.445), (2.137, 0.5084, 1.979), (6.072, 1.491, 2.444), (2.146, 0.4896, 1.963), (6.073, 1.49, 2.442), (2.155, 0.4737, 1.943), (6.074, 1.489, 2.44), (2.163, 0.4614, 1.918), (6.074, 1.488, 2.438), (2.17, 0.4531, 1.891), (6.075, 1.488, 2.435), (2.176, 0.4493, 1.862), (6.075, 1.488, 2.433), (2.18, 0.45, 1.833), (6.075, 1.488, 2.43), (2.182, 0.4551, 1.803), (1.433, 0.6331, -0.2366), (1.433, 0.6314, -0.2336), (1.433, 0.6352, -0.2393), (1.432, 0.6376, -0.2414), (1.431, 0.6403, -0.2428), (1.43, 0.6431, -0.2436), (1.429, 0.646, -0.2436), (1.428, 0.6488, -0.2429), (1.427, 0.6514, -0.2416), (1.426, 0.6538, -0.2396), (1.425, 0.6558, -0.237), (1.424, 0.6573, -0.234), (1.423, 0.6583, -0.2306), (1.422, 0.6588, -0.227), (1.422, 0.6587, -0.2233), (1.421, 0.6581, -0.2197), (1.421, 0.6569, -0.2163), (1.422, 0.6552, -0.2132), (1.422, 0.6531, -0.2106), (1.423, 0.6507, -0.2085), (1.423, 0.648, -0.207), (1.424, 0.6451, -0.2063), (1.425, 0.6423, -0.2062), (1.426, 0.6395, -0.2069), (1.428, 0.6368, -0.2082), (1.429, 0.6345, -0.2103), (1.43, 0.6325, -0.2128), (1.431, 0.631, -0.2159), (1.432, 0.63, -0.2192), (1.432, 0.6295, -0.2228), (1.433, 0.6296, -0.2265), (1.433, 0.6302, -0.2301)], [], [(0, 1, 3, 2), (2, 3, 5, 4), (4, 5, 7, 6), (6, 7, 9, 8), (8, 9, 11, 10), (10, 11, 13, 12), (12, 13, 15, 14), (14, 15, 17, 16), (16, 17, 19, 18), (18, 19, 21, 20), (20, 21, 23, 22), (22, 23, 25, 24), (24, 25, 27, 26), (26, 27, 29, 28), (28, 29, 31, 30), (30, 31, 33, 32), (32, 33, 35, 34), (34, 35, 37, 36), (36, 37, 39, 38), (38, 39, 41, 40), (40, 41, 43, 42), (42, 43, 45, 44), (44, 45, 47, 46), (46, 47, 49, 48), (48, 49, 51, 50), (50, 51, 53, 52), (52, 53, 55, 54), (54, 55, 57, 56), (56, 57, 59, 58), (58, 59, 61, 60), (15, 13, 70, 71), (60, 61, 63, 62), (62, 63, 1, 0), (0, 2, 4, 6, 8, 10, 12, 14, 16, 18, 20, 22, 24, 26, 28, 30, 32, 34, 36, 38, 40, 42, 44, 46, 48, 50, 52, 54, 56, 58, 60, 62), (64, 65, 95, 94, 93, 92, 91, 90, 89, 88, 87, 86, 85, 84, 83, 82, 81, 80, 79, 78, 77, 76, 75, 74, 73, 72, 71, 70, 69, 68, 67, 66), (33, 31, 79, 80), (51, 49, 88, 89), (7, 5, 66, 67), (25, 23, 75, 76), (43, 41, 84, 85), (61, 59, 93, 94), (17, 15, 71, 72), (35, 33, 80, 81), (53, 51, 89, 90), (9, 7, 67, 68), (27, 25, 76, 77), (45, 43, 85, 86), (63, 61, 94, 95), (19, 17, 72, 73), (37, 35, 81, 82), (55, 53, 90, 91), (11, 9, 68, 69), (29, 27, 77, 78), (47, 45, 86, 87), (3, 1, 65, 64), (1, 63, 95, 65), (21, 19, 73, 74), (39, 37, 82, 83), (57, 55, 91, 92), (13, 11, 69, 70), (31, 29, 78, 79), (49, 47, 87, 88), (5, 3, 64, 66), (23, 21, 74, 75), (41, 39, 83, 84), (59, 57, 92, 93)])
me_cylinder_005.materials.append(mat_material_002)
me_cylinder_005.use_remesh_preserve_volume = False
me_cylinder_005.use_remesh_preserve_attributes = False
me_cylinder_005.use_mirror_vertex_groups = False
me_cylinder_005.update()
me_cylinder_004 = bpy.data.meshes.new('Cylinder.004')
me_cylinder_004.from_pydata([(6.075, 1.489, 2.428), (2.183, 0.4646, 1.776), (6.075, 1.49, 2.426), (2.182, 0.478, 1.751), (6.075, 1.492, 2.424), (2.179, 0.4949, 1.73), (6.075, 1.493, 2.422), (2.174, 0.5145, 1.713), (6.074, 1.495, 2.421), (2.168, 0.5361, 1.702), (6.073, 1.497, 2.421), (2.161, 0.559, 1.695), (6.073, 1.499, 2.421), (2.152, 0.5821, 1.695), (6.072, 1.501, 2.421), (2.143, 0.6047, 1.7), (6.071, 1.503, 2.422), (2.134, 0.6258, 1.711), (6.07, 1.504, 2.424), (2.125, 0.6447, 1.728), (6.07, 1.506, 2.425), (2.116, 0.6605, 1.748), (6.069, 1.507, 2.428), (2.108, 0.6728, 1.773), (6.068, 1.508, 2.43), (2.101, 0.6811, 1.8), (6.068, 1.508, 2.432), (2.095, 0.6849, 1.829), (6.067, 1.508, 2.435), (2.091, 0.6843, 1.858), (6.067, 1.507, 2.437), (2.088, 0.6791, 1.887), (6.067, 1.507, 2.44), (2.088, 0.6696, 1.915), (6.067, 1.505, 2.442), (2.089, 0.6562, 1.94), (6.068, 1.504, 2.444), (2.092, 0.6393, 1.961), (6.068, 1.502, 2.445), (2.096, 0.6197, 1.978), (6.068, 1.5, 2.446), (2.102, 0.5981, 1.989), (6.069, 1.499, 2.447), (2.11, 0.5753, 1.995), (6.07, 1.497, 2.447), (2.118, 0.5521, 1.996), (6.071, 1.495, 2.446), (2.127, 0.5296, 1.99), (6.071, 1.493, 2.445), (2.137, 0.5084, 1.979), (6.072, 1.491, 2.444), (2.146, 0.4896, 1.963), (6.073, 1.49, 2.442), (2.155, 0.4737, 1.943), (6.074, 1.489, 2.44), (2.163, 0.4614, 1.918), (6.074, 1.488, 2.438), (2.17, 0.4531, 1.891), (6.075, 1.488, 2.435), (2.176, 0.4493, 1.862), (6.075, 1.488, 2.433), (2.18, 0.45, 1.833), (6.075, 1.488, 2.43), (2.182, 0.4551, 1.803), (1.433, 0.6331, -0.2366), (1.433, 0.6314, -0.2336), (1.433, 0.6352, -0.2393), (1.432, 0.6376, -0.2414), (1.431, 0.6403, -0.2428), (1.43, 0.6431, -0.2436), (1.429, 0.646, -0.2436), (1.428, 0.6488, -0.2429), (1.427, 0.6514, -0.2416), (1.426, 0.6538, -0.2396), (1.425, 0.6558, -0.237), (1.424, 0.6573, -0.234), (1.423, 0.6583, -0.2306), (1.422, 0.6588, -0.227), (1.422, 0.6587, -0.2233), (1.421, 0.6581, -0.2197), (1.421, 0.6569, -0.2163), (1.422, 0.6552, -0.2132), (1.422, 0.6531, -0.2106), (1.423, 0.6507, -0.2085), (1.423, 0.648, -0.207), (1.424, 0.6451, -0.2063), (1.425, 0.6423, -0.2062), (1.426, 0.6395, -0.2069), (1.428, 0.6368, -0.2082), (1.429, 0.6345, -0.2103), (1.43, 0.6325, -0.2128), (1.431, 0.631, -0.2159), (1.432, 0.63, -0.2192), (1.432, 0.6295, -0.2228), (1.433, 0.6296, -0.2265), (1.433, 0.6302, -0.2301)], [], [(0, 1, 3, 2), (2, 3, 5, 4), (4, 5, 7, 6), (6, 7, 9, 8), (8, 9, 11, 10), (10, 11, 13, 12), (12, 13, 15, 14), (14, 15, 17, 16), (16, 17, 19, 18), (18, 19, 21, 20), (20, 21, 23, 22), (22, 23, 25, 24), (24, 25, 27, 26), (26, 27, 29, 28), (28, 29, 31, 30), (30, 31, 33, 32), (32, 33, 35, 34), (34, 35, 37, 36), (36, 37, 39, 38), (38, 39, 41, 40), (40, 41, 43, 42), (42, 43, 45, 44), (44, 45, 47, 46), (46, 47, 49, 48), (48, 49, 51, 50), (50, 51, 53, 52), (52, 53, 55, 54), (54, 55, 57, 56), (56, 57, 59, 58), (58, 59, 61, 60), (15, 13, 70, 71), (60, 61, 63, 62), (62, 63, 1, 0), (0, 2, 4, 6, 8, 10, 12, 14, 16, 18, 20, 22, 24, 26, 28, 30, 32, 34, 36, 38, 40, 42, 44, 46, 48, 50, 52, 54, 56, 58, 60, 62), (64, 65, 95, 94, 93, 92, 91, 90, 89, 88, 87, 86, 85, 84, 83, 82, 81, 80, 79, 78, 77, 76, 75, 74, 73, 72, 71, 70, 69, 68, 67, 66), (33, 31, 79, 80), (51, 49, 88, 89), (7, 5, 66, 67), (25, 23, 75, 76), (43, 41, 84, 85), (61, 59, 93, 94), (17, 15, 71, 72), (35, 33, 80, 81), (53, 51, 89, 90), (9, 7, 67, 68), (27, 25, 76, 77), (45, 43, 85, 86), (63, 61, 94, 95), (19, 17, 72, 73), (37, 35, 81, 82), (55, 53, 90, 91), (11, 9, 68, 69), (29, 27, 77, 78), (47, 45, 86, 87), (3, 1, 65, 64), (1, 63, 95, 65), (21, 19, 73, 74), (39, 37, 82, 83), (57, 55, 91, 92), (13, 11, 69, 70), (31, 29, 78, 79), (49, 47, 87, 88), (5, 3, 64, 66), (23, 21, 74, 75), (41, 39, 83, 84), (59, 57, 92, 93)])
me_cylinder_004.materials.append(mat_material_002)
me_cylinder_004.use_remesh_preserve_volume = False
me_cylinder_004.use_remesh_preserve_attributes = False
me_cylinder_004.use_mirror_vertex_groups = False
me_cylinder_004.update()
me_cylinder_003 = bpy.data.meshes.new('Cylinder.003')
me_cylinder_003.from_pydata([(6.075, 1.489, 2.428), (2.183, 0.4646, 1.776), (6.075, 1.49, 2.426), (2.182, 0.478, 1.751), (6.075, 1.492, 2.424), (2.179, 0.4949, 1.73), (6.075, 1.493, 2.422), (2.174, 0.5145, 1.713), (6.074, 1.495, 2.421), (2.168, 0.5361, 1.702), (6.073, 1.497, 2.421), (2.161, 0.559, 1.695), (6.073, 1.499, 2.421), (2.152, 0.5821, 1.695), (6.072, 1.501, 2.421), (2.143, 0.6047, 1.7), (6.071, 1.503, 2.422), (2.134, 0.6258, 1.711), (6.07, 1.504, 2.424), (2.125, 0.6447, 1.728), (6.07, 1.506, 2.425), (2.116, 0.6605, 1.748), (6.069, 1.507, 2.428), (2.108, 0.6728, 1.773), (6.068, 1.508, 2.43), (2.101, 0.6811, 1.8), (6.068, 1.508, 2.432), (2.095, 0.6849, 1.829), (6.067, 1.508, 2.435), (2.091, 0.6843, 1.858), (6.067, 1.507, 2.437), (2.088, 0.6791, 1.887), (6.067, 1.507, 2.44), (2.088, 0.6696, 1.915), (6.067, 1.505, 2.442), (2.089, 0.6562, 1.94), (6.068, 1.504, 2.444), (2.092, 0.6393, 1.961), (6.068, 1.502, 2.445), (2.096, 0.6197, 1.978), (6.068, 1.5, 2.446), (2.102, 0.5981, 1.989), (6.069, 1.499, 2.447), (2.11, 0.5753, 1.995), (6.07, 1.497, 2.447), (2.118, 0.5521, 1.996), (6.071, 1.495, 2.446), (2.127, 0.5296, 1.99), (6.071, 1.493, 2.445), (2.137, 0.5084, 1.979), (6.072, 1.491, 2.444), (2.146, 0.4896, 1.963), (6.073, 1.49, 2.442), (2.155, 0.4737, 1.943), (6.074, 1.489, 2.44), (2.163, 0.4614, 1.918), (6.074, 1.488, 2.438), (2.17, 0.4531, 1.891), (6.075, 1.488, 2.435), (2.176, 0.4493, 1.862), (6.075, 1.488, 2.433), (2.18, 0.45, 1.833), (6.075, 1.488, 2.43), (2.182, 0.4551, 1.803), (1.433, 0.6331, -0.2366), (1.433, 0.6314, -0.2336), (1.433, 0.6352, -0.2393), (1.432, 0.6376, -0.2414), (1.431, 0.6403, -0.2428), (1.43, 0.6431, -0.2436), (1.429, 0.646, -0.2436), (1.428, 0.6488, -0.2429), (1.427, 0.6514, -0.2416), (1.426, 0.6538, -0.2396), (1.425, 0.6558, -0.237), (1.424, 0.6573, -0.234), (1.423, 0.6583, -0.2306), (1.422, 0.6588, -0.227), (1.422, 0.6587, -0.2233), (1.421, 0.6581, -0.2197), (1.421, 0.6569, -0.2163), (1.422, 0.6552, -0.2132), (1.422, 0.6531, -0.2106), (1.423, 0.6507, -0.2085), (1.423, 0.648, -0.207), (1.424, 0.6451, -0.2063), (1.425, 0.6423, -0.2062), (1.426, 0.6395, -0.2069), (1.428, 0.6368, -0.2082), (1.429, 0.6345, -0.2103), (1.43, 0.6325, -0.2128), (1.431, 0.631, -0.2159), (1.432, 0.63, -0.2192), (1.432, 0.6295, -0.2228), (1.433, 0.6296, -0.2265), (1.433, 0.6302, -0.2301)], [], [(0, 1, 3, 2), (2, 3, 5, 4), (4, 5, 7, 6), (6, 7, 9, 8), (8, 9, 11, 10), (10, 11, 13, 12), (12, 13, 15, 14), (14, 15, 17, 16), (16, 17, 19, 18), (18, 19, 21, 20), (20, 21, 23, 22), (22, 23, 25, 24), (24, 25, 27, 26), (26, 27, 29, 28), (28, 29, 31, 30), (30, 31, 33, 32), (32, 33, 35, 34), (34, 35, 37, 36), (36, 37, 39, 38), (38, 39, 41, 40), (40, 41, 43, 42), (42, 43, 45, 44), (44, 45, 47, 46), (46, 47, 49, 48), (48, 49, 51, 50), (50, 51, 53, 52), (52, 53, 55, 54), (54, 55, 57, 56), (56, 57, 59, 58), (58, 59, 61, 60), (15, 13, 70, 71), (60, 61, 63, 62), (62, 63, 1, 0), (0, 2, 4, 6, 8, 10, 12, 14, 16, 18, 20, 22, 24, 26, 28, 30, 32, 34, 36, 38, 40, 42, 44, 46, 48, 50, 52, 54, 56, 58, 60, 62), (64, 65, 95, 94, 93, 92, 91, 90, 89, 88, 87, 86, 85, 84, 83, 82, 81, 80, 79, 78, 77, 76, 75, 74, 73, 72, 71, 70, 69, 68, 67, 66), (33, 31, 79, 80), (51, 49, 88, 89), (7, 5, 66, 67), (25, 23, 75, 76), (43, 41, 84, 85), (61, 59, 93, 94), (17, 15, 71, 72), (35, 33, 80, 81), (53, 51, 89, 90), (9, 7, 67, 68), (27, 25, 76, 77), (45, 43, 85, 86), (63, 61, 94, 95), (19, 17, 72, 73), (37, 35, 81, 82), (55, 53, 90, 91), (11, 9, 68, 69), (29, 27, 77, 78), (47, 45, 86, 87), (3, 1, 65, 64), (1, 63, 95, 65), (21, 19, 73, 74), (39, 37, 82, 83), (57, 55, 91, 92), (13, 11, 69, 70), (31, 29, 78, 79), (49, 47, 87, 88), (5, 3, 64, 66), (23, 21, 74, 75), (41, 39, 83, 84), (59, 57, 92, 93)])
me_cylinder_003.materials.append(mat_material_002)
me_cylinder_003.use_remesh_preserve_volume = False
me_cylinder_003.use_remesh_preserve_attributes = False
me_cylinder_003.use_mirror_vertex_groups = False
me_cylinder_003.update()
arm_armature_001 = bpy.data.armatures.new('Armature.001')  # bones are not reproduced
arm_armature = bpy.data.armatures.new('Armature')  # bones are not reproduced

# ---- objects
ob_cylinder_002 = bpy.data.objects.new('Cylinder.002', me_cylinder_010)
ob_armature_001 = bpy.data.objects.new('Armature.001', arm_armature_001)
ob_cylinder_007 = bpy.data.objects.new('Cylinder.007', me_cylinder_008)
ob_cylinder = bpy.data.objects.new('Cylinder', me_cylinder)
ob_cylinder_009 = bpy.data.objects.new('Cylinder.009', me_cylinder_009)
ob_cylinder_008 = bpy.data.objects.new('Cylinder.008', me_cylinder_001)
ob_icosphere_001 = bpy.data.objects.new('Icosphere.001', me_icosphere_001)
ob_icosphere = bpy.data.objects.new('Icosphere', me_icosphere)
ob_mball_002 = bpy.data.objects.new('Mball.002', None)
ob_mball_001 = bpy.data.objects.new('Mball.001', None)
ob_mball = bpy.data.objects.new('Mball', None)
ob_cylinder_006 = bpy.data.objects.new('Cylinder.006', me_cylinder_007)
ob_cylinder_005 = bpy.data.objects.new('Cylinder.005', me_cylinder_006)
ob_cylinder_004 = bpy.data.objects.new('Cylinder.004', me_cylinder_005)
ob_armature = bpy.data.objects.new('Armature', arm_armature)
ob_cylinder_001 = bpy.data.objects.new('Cylinder.001', me_cylinder_004)
ob_cylinder_003 = bpy.data.objects.new('Cylinder.003', me_cylinder_003)
ob_lamp = bpy.data.objects.new('Lamp', light_lamp)
ob_camera = bpy.data.objects.new('Camera', cam_camera)

# ---- transforms, parenting, visibility, modifiers, constraints
ob_cylinder_002.location = (-5.893, -1.588, -0.0571)
ob_cylinder_002.rotation_euler = (-0.06751, -0.04181, 0.1783)
ob_cylinder_002.scale = (1.0, 1.0, 1.0)
ob_cylinder_002.lineart.crease_threshold = 0.0
ob_armature_001.location = (-0.09041, -2.189, -0.1428)
ob_armature_001.hide_viewport = True
ob_armature_001.lineart.crease_threshold = 0.0
ob_cylinder_007.parent = ob_armature_001
ob_cylinder_007.matrix_parent_inverse = Matrix(((1.0, 0.0, 0.0, 0.09041), (0.0, 1.0, 0.0, 2.189), (0.0, 0.0, 1.0, 0.1428), (0.0, 0.0, 0.0, 1.0)))
ob_cylinder_007.location = (5.733, -2.291, 0.1443)
ob_cylinder_007.rotation_euler = (-0.06751, -0.04181, 2.642)
ob_cylinder_007.scale = (1.0, 1.0, 1.0)
ob_cylinder_007.lineart.crease_threshold = 0.0
_vg = ob_cylinder_007.vertex_groups.new(name='Bone')
_vg = ob_cylinder_007.vertex_groups.new(name='Bone.001')
for _i, _w in zip([0, 1, 2, 3, 4, 5, 6, 7, 8, 9, 10, 11, 12, 13, 14, 15, 16, 17, 18, 19, 20, 21, 22, 23, 24, 25, 26, 27, 28, 29, 30, 31, 32, 33, 34, 35, 36, 37, 38, 39, 40, 41, 42, 43, 44, 45, 46, 47, 48, 49, 50, 51, 52, 53, 54, 55, 56, 57, 58, 59, 60, 61, 62, 63, 64, 65, 66, 67, 68, 69, 70, 71, 72, 73, 74, 75, 76, 77, 78, 79, 80, 81, 82, 83, 84, 85, 86, 87, 88, 89, 90, 91, 92, 93, 94, 95], [1.0, 1.0, 1.0, 1.0, 1.0, 1.0, 1.0, 1.0, 1.0, 1.0, 1.0, 1.0, 1.0, 1.0, 1.0, 1.0, 1.0, 1.0, 1.0, 1.0, 1.0, 1.0, 1.0, 1.0, 1.0, 1.0, 1.0, 1.0, 1.0, 1.0, 1.0, 1.0, 1.0, 1.0, 1.0, 1.0, 1.0, 1.0, 1.0, 1.0, 1.0, 1.0, 1.0, 1.0, 1.0, 1.0, 1.0, 1.0, 1.0, 1.0, 1.0, 1.0, 1.0, 1.0, 1.0, 1.0, 1.0, 1.0, 1.0, 1.0, 1.0, 1.0, 1.0, 1.0, 0.9999, 0.9999, 0.9999, 0.9999, 0.9999, 0.9999, 0.9999, 0.9999, 0.9999, 0.9999, 0.9999, 0.9999, 0.9999, 0.9999, 0.9999, 0.9999, 0.9999, 0.9999, 0.9999, 0.9999, 0.9999, 0.9999, 0.9999, 0.9999, 0.9999, 0.9999, 0.9999, 0.9999, 0.9999, 0.9999, 0.9999, 0.9999]): _vg.add([_i], _w, 'REPLACE')
_vg = ob_cylinder_007.vertex_groups.new(name='Bone.002')
_m = ob_cylinder_007.modifiers.new('Armature', 'ARMATURE')
_m.object = ob_armature_001
ob_cylinder.parent = ob_armature_001
ob_cylinder.matrix_parent_inverse = Matrix(((1.0, 0.0, 0.0, 0.09041), (0.0, 1.0, 0.0, 2.189), (0.0, 0.0, 1.0, 0.1428), (0.0, 0.0, 0.0, 1.0)))
ob_cylinder.location = (-5.214, -3.771, 0.1108)
ob_cylinder.rotation_euler = (-0.06751, -0.04181, 0.1783)
ob_cylinder.scale = (1.0, 1.0, 1.0)
ob_cylinder.lineart.crease_threshold = 0.0
_vg = ob_cylinder.vertex_groups.new(name='Bone')
_vg = ob_cylinder.vertex_groups.new(name='Bone.001')
for _i, _w in zip([0, 2, 4, 6, 8, 10, 12, 14, 16, 18, 20, 22, 24, 26, 28, 30, 32, 34, 36, 38, 40, 42, 44, 46, 48, 50, 52, 54, 56, 58, 60, 62], [0.1517, 0.1517, 0.1517, 0.1517, 0.1518, 0.1518, 0.1518, 0.1518, 0.1519, 0.1519, 0.152, 0.152, 0.152, 0.1521, 0.1522, 0.1522, 0.1523, 0.1523, 0.1523, 0.1523, 0.1523, 0.1523, 0.1523, 0.1521, 0.152, 0.1519, 0.1519, 0.1518, 0.1517, 0.1517, 0.1517, 0.1517]): _vg.add([_i], _w, 'REPLACE')
_vg = ob_cylinder.vertex_groups.new(name='Bone.002')
for _i, _w in zip([0, 1, 2, 3, 4, 5, 6, 7, 8, 9, 10, 11, 12, 13, 14, 15, 16, 17, 18, 19, 20, 21, 22, 23, 24, 25, 26, 27, 28, 29, 30, 31, 32, 33, 34, 35, 36, 37, 38, 39, 40, 41, 42, 43, 44, 45, 46, 47, 48, 49, 50, 51, 52, 53, 54, 55, 56, 57, 58, 59, 60, 61, 62, 63, 64, 65, 66, 67, 68, 69, 70, 71, 72, 73, 74, 75, 76, 77, 78, 79, 80, 81, 82, 83, 84, 85, 86, 87, 88, 89, 90, 91, 92, 93, 94, 95], [0.848, 0.9965, 0.848, 0.9965, 0.848, 0.9965, 0.848, 0.9966, 0.8479, 0.9966, 0.8479, 0.9967, 0.8479, 0.9968, 0.8479, 0.9968, 0.8478, 0.9969, 0.8478, 0.997, 0.8477, 0.9971, 0.8477, 0.9971, 0.8477, 0.9971, 0.8476, 0.9972, 0.8475, 0.9972, 0.8475, 0.9972, 0.8474, 0.9972, 0.8474, 0.9972, 0.8474, 0.9972, 0.8474, 0.9972, 0.8474, 0.9971, 0.8474, 0.997, 0.8474, 0.997, 0.8476, 0.9969, 0.8477, 0.9968, 0.8478, 0.9968, 0.8478, 0.9967, 0.8479, 0.9966, 0.848, 0.9966, 0.848, 0.9965, 0.848, 0.9965, 0.848, 0.9965, 0.9969, 0.9969, 0.9969, 0.9969, 0.9969, 0.9969, 0.9969, 0.9969, 0.9969, 0.9969, 0.9969, 0.9969, 0.9969, 0.9969, 0.9969, 0.9969, 0.9969, 0.9969, 0.9969, 0.9969, 0.9969, 0.9969, 0.9969, 0.9969, 0.9969, 0.9969, 0.9969, 0.9969, 0.9969, 0.9969, 0.9969, 0.9969]): _vg.add([_i], _w, 'REPLACE')
_m = ob_cylinder.modifiers.new('Armature', 'ARMATURE')
_m.object = ob_armature_001
ob_cylinder_009.location = (0.3194, -2.904, 4.019)
ob_cylinder_009.rotation_euler = (1.493, 0.6679, 0.1594)
ob_cylinder_009.scale = (0.2659, -0.2674, 0.04032)
ob_cylinder_009.lineart.crease_threshold = 0.0
ob_cylinder_008.location = (-0.6898, -2.711, 3.947)
ob_cylinder_008.rotation_euler = (0.0143, 0.8574, -2.791)
ob_cylinder_008.scale = (0.2659, 0.2674, 0.04032)
ob_cylinder_008.lineart.crease_threshold = 0.0
ob_icosphere_001.location = (0.3715, -2.572, 3.618)
ob_icosphere_001.rotation_euler = (-0.1305, -0.2609, 0.9047)
ob_icosphere_001.scale = (0.4011, 0.4011, 0.369)
ob_icosphere_001.lineart.crease_threshold = 0.0
ob_icosphere.location = (-0.537, -2.607, 3.641)
ob_icosphere.scale = (0.4011, 0.4011, 0.369)
ob_icosphere.lineart.crease_threshold = 0.0
ob_mball_002.location = (1.021, -5.997, 1.021)
ob_mball_002.empty_image_offset = (0.0, 0.0)
ob_mball_002.lineart.crease_threshold = 0.0
ob_mball_001.location = (-0.0992, -2.165, 3.388)
ob_mball_001.scale = (0.4257, 0.4257, 0.4257)
ob_mball_001.empty_image_offset = (0.0, 0.0)
ob_mball_001.lineart.crease_threshold = 0.0
ob_mball.location = (0.1549, 0.3858, 3.019)
ob_mball.scale = (1.278, 1.659, 1.659)
ob_mball.empty_image_offset = (0.0, 0.0)
ob_mball.lineart.crease_threshold = 0.0
ob_cylinder_006.location = (6.653, -1.572, 0.1157)
ob_cylinder_006.rotation_euler = (-0.06751, -0.04181, -3.641)
ob_cylinder_006.scale = (1.0, 1.0, 1.0)
ob_cylinder_006.lineart.crease_threshold = 0.0
ob_cylinder_005.location = (5.511, -0.4055, 0.3285)
ob_cylinder_005.rotation_euler = (-0.06751, -0.04181, -3.641)
ob_cylinder_005.scale = (1.0, 1.0, 1.0)
ob_cylinder_005.lineart.crease_threshold = 0.0
ob_cylinder_004.location = (6.91, 0.6243, 0.3405)
ob_cylinder_004.rotation_euler = (-0.06751, -0.04181, -3.641)
ob_cylinder_004.scale = (1.0, 1.0, 1.0)
ob_cylinder_004.lineart.crease_threshold = 0.0
ob_armature.parent = ob_cylinder_004
ob_armature.matrix_parent_inverse = Matrix(((-0.8769, 0.4788, 0.04179, 5.003), (-0.4806, -0.8743, -0.0674, 3.396), (0.004268, -0.07919, 0.9969, -0.2433), (0.0, 0.0, 0.0, 1.0)))
ob_armature.location = (-0.1007, -1.272, 3.924)
ob_armature.rotation_euler = (1.775, -1.438, -0.1128)
ob_armature.scale = (-2.144, -2.144, -2.144)
ob_armature.hide_viewport = True
ob_armature.lineart.crease_threshold = 0.0
ob_cylinder_001.location = (-5.662, -2.603, 0.5172)
ob_cylinder_001.rotation_euler = (-0.06751, -0.04181, 0.1783)
ob_cylinder_001.scale = (1.0, 1.0, 1.0)
ob_cylinder_001.lineart.crease_threshold = 0.0
ob_cylinder_003.location = (-5.893, -1.588, -0.0571)
ob_cylinder_003.rotation_euler = (-0.06751, -0.04181, 0.1783)
ob_cylinder_003.scale = (1.0, 1.0, 1.0)
ob_cylinder_003.lineart.crease_threshold = 0.0
ob_lamp.location = (3.812, 0.3229, 5.995)
ob_lamp.rotation_euler = (0.6503, 0.05522, 1.866)
ob_lamp.lock_rotations_4d = False
ob_lamp.empty_display_type = 'ARROWS'
ob_lamp.color = (0.0, 0.0, 0.0, 0.0)
ob_lamp.lineart.crease_threshold = 0.0
ob_camera.location = (7.481, -6.508, 5.344)
ob_camera.rotation_euler = (1.109, 0.0, 0.8149)
ob_camera.lock_rotations_4d = False
ob_camera.empty_display_type = 'ARROWS'
ob_camera.color = (0.0, 0.0, 0.0, 0.0)
ob_camera.display_type = 'WIRE'
ob_camera.lineart.crease_threshold = 0.0

# ---- collection membership
col_collection_1.objects.link(ob_cylinder_002)
col_collection_1.objects.link(ob_armature_001)
col_collection_1.objects.link(ob_cylinder_007)
col_collection_1.objects.link(ob_cylinder)
col_collection_1.objects.link(ob_cylinder_009)
col_collection_1.objects.link(ob_cylinder_008)
col_collection_1.objects.link(ob_icosphere_001)
col_collection_1.objects.link(ob_icosphere)
col_collection_1.objects.link(ob_mball_002)
col_collection_1.objects.link(ob_mball_001)
col_collection_1.objects.link(ob_mball)
col_collection_1.objects.link(ob_cylinder_006)
col_collection_1.objects.link(ob_cylinder_005)
col_collection_1.objects.link(ob_cylinder_004)
col_collection_1.objects.link(ob_armature)
col_collection_1.objects.link(ob_cylinder_001)
col_collection_1.objects.link(ob_cylinder_003)
col_collection_1.objects.link(ob_lamp)
col_collection_1.objects.link(ob_camera)

# ---- scene / render settings (as saved in the file)
scene.camera = ob_camera
scene.frame_start = 1; scene.frame_end = 150; scene.frame_set(0)
scene.render.engine = 'BLENDER_EEVEE_NEXT'
scene.render.resolution_percentage = 50
scene.render.dither_intensity = 0.0
scene.cycles.use_denoising = False
scene.cycles.samples = 128
scene.cycles.sampling_pattern = 'TABULATED_SOBOL'
scene.cycles.use_adaptive_sampling = False
scene.cycles.use_light_tree = False
scene.cycles.blur_glossy = 0.0
scene.cycles.sample_clamp_indirect = 0.0
scene.view_settings.view_transform = 'Standard'
bpy.context.view_layer.update()
